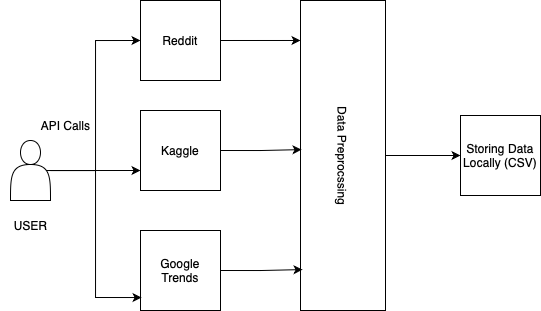

The diagram above was exported from draw.io. Its source (the exported page's mxGraphModel, read from the mxfile embedded in the PNG):
<mxGraphModel dx="682" dy="441" grid="1" gridSize="10" guides="1" tooltips="1" connect="1" arrows="1" fold="1" page="1" pageScale="1" pageWidth="850" pageHeight="1100" math="0" shadow="0">
  <root>
    <mxCell id="0" />
    <mxCell id="1" parent="0" />
    <mxCell id="Iufw_xNPtmhw19721dlt-5" style="edgeStyle=orthogonalEdgeStyle;rounded=0;orthogonalLoop=1;jettySize=auto;html=1;entryX=0;entryY=0.5;entryDx=0;entryDy=0;" edge="1" parent="1" source="Iufw_xNPtmhw19721dlt-1" target="Iufw_xNPtmhw19721dlt-2">
      <mxGeometry relative="1" as="geometry" />
    </mxCell>
    <mxCell id="Iufw_xNPtmhw19721dlt-7" style="edgeStyle=orthogonalEdgeStyle;rounded=0;orthogonalLoop=1;jettySize=auto;html=1;exitX=0.5;exitY=1;exitDx=0;exitDy=0;entryX=0;entryY=0.75;entryDx=0;entryDy=0;" edge="1" parent="1" source="Iufw_xNPtmhw19721dlt-1" target="Iufw_xNPtmhw19721dlt-3">
      <mxGeometry relative="1" as="geometry">
        <Array as="points">
          <mxPoint x="70" y="360" />
        </Array>
      </mxGeometry>
    </mxCell>
    <mxCell id="Iufw_xNPtmhw19721dlt-1" value="" style="shape=actor;whiteSpace=wrap;html=1;" vertex="1" parent="1">
      <mxGeometry x="50" y="330" width="40" height="60" as="geometry" />
    </mxCell>
    <mxCell id="Iufw_xNPtmhw19721dlt-2" value="Reddit" style="whiteSpace=wrap;html=1;aspect=fixed;" vertex="1" parent="1">
      <mxGeometry x="180" y="190" width="80" height="80" as="geometry" />
    </mxCell>
    <mxCell id="Iufw_xNPtmhw19721dlt-3" value="Kaggle" style="whiteSpace=wrap;html=1;aspect=fixed;" vertex="1" parent="1">
      <mxGeometry x="180" y="300" width="80" height="80" as="geometry" />
    </mxCell>
    <mxCell id="Iufw_xNPtmhw19721dlt-4" value="Google Trends" style="whiteSpace=wrap;html=1;aspect=fixed;" vertex="1" parent="1">
      <mxGeometry x="180" y="420" width="80" height="80" as="geometry" />
    </mxCell>
    <mxCell id="Iufw_xNPtmhw19721dlt-6" style="edgeStyle=orthogonalEdgeStyle;rounded=0;orthogonalLoop=1;jettySize=auto;html=1;entryX=0.013;entryY=0.838;entryDx=0;entryDy=0;entryPerimeter=0;" edge="1" parent="1" source="Iufw_xNPtmhw19721dlt-1" target="Iufw_xNPtmhw19721dlt-4">
      <mxGeometry relative="1" as="geometry" />
    </mxCell>
    <mxCell id="Iufw_xNPtmhw19721dlt-8" value="Data Preprocssing" style="rounded=0;whiteSpace=wrap;html=1;rotation=90;" vertex="1" parent="1">
      <mxGeometry x="227.5" y="302.5" width="310" height="85" as="geometry" />
    </mxCell>
    <mxCell id="Iufw_xNPtmhw19721dlt-11" style="edgeStyle=orthogonalEdgeStyle;rounded=0;orthogonalLoop=1;jettySize=auto;html=1;exitX=1;exitY=0.5;exitDx=0;exitDy=0;entryX=0.481;entryY=0.988;entryDx=0;entryDy=0;entryPerimeter=0;" edge="1" parent="1" source="Iufw_xNPtmhw19721dlt-3" target="Iufw_xNPtmhw19721dlt-8">
      <mxGeometry relative="1" as="geometry" />
    </mxCell>
    <mxCell id="Iufw_xNPtmhw19721dlt-12" style="edgeStyle=orthogonalEdgeStyle;rounded=0;orthogonalLoop=1;jettySize=auto;html=1;exitX=1;exitY=0.5;exitDx=0;exitDy=0;entryX=0.129;entryY=1;entryDx=0;entryDy=0;entryPerimeter=0;" edge="1" parent="1" source="Iufw_xNPtmhw19721dlt-2" target="Iufw_xNPtmhw19721dlt-8">
      <mxGeometry relative="1" as="geometry" />
    </mxCell>
    <mxCell id="Iufw_xNPtmhw19721dlt-13" style="edgeStyle=orthogonalEdgeStyle;rounded=0;orthogonalLoop=1;jettySize=auto;html=1;exitX=1;exitY=0.5;exitDx=0;exitDy=0;entryX=0.868;entryY=0.976;entryDx=0;entryDy=0;entryPerimeter=0;" edge="1" parent="1" source="Iufw_xNPtmhw19721dlt-4" target="Iufw_xNPtmhw19721dlt-8">
      <mxGeometry relative="1" as="geometry" />
    </mxCell>
    <mxCell id="Iufw_xNPtmhw19721dlt-14" value="USER" style="text;html=1;align=center;verticalAlign=middle;resizable=0;points=[];autosize=1;strokeColor=none;fillColor=none;" vertex="1" parent="1">
      <mxGeometry x="40" y="400" width="60" height="30" as="geometry" />
    </mxCell>
    <mxCell id="Iufw_xNPtmhw19721dlt-15" value="API Calls" style="text;html=1;align=center;verticalAlign=middle;resizable=0;points=[];autosize=1;strokeColor=none;fillColor=none;" vertex="1" parent="1">
      <mxGeometry x="70" y="300" width="70" height="30" as="geometry" />
    </mxCell>
    <mxCell id="Iufw_xNPtmhw19721dlt-19" value="" style="edgeStyle=orthogonalEdgeStyle;rounded=0;orthogonalLoop=1;jettySize=auto;html=1;" edge="1" parent="1" source="Iufw_xNPtmhw19721dlt-8" target="Iufw_xNPtmhw19721dlt-17">
      <mxGeometry relative="1" as="geometry">
        <mxPoint x="560" y="345" as="targetPoint" />
        <mxPoint x="425" y="345" as="sourcePoint" />
      </mxGeometry>
    </mxCell>
    <mxCell id="Iufw_xNPtmhw19721dlt-17" value="Storing Data Locally (CSV)" style="whiteSpace=wrap;html=1;aspect=fixed;" vertex="1" parent="1">
      <mxGeometry x="500" y="305" width="80" height="80" as="geometry" />
    </mxCell>
  </root>
</mxGraphModel>